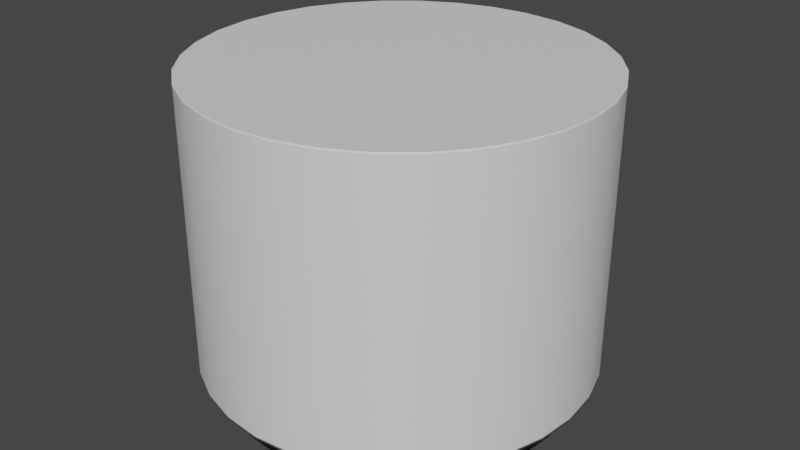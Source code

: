 # Source: SmallModernPlatform.blend  (saved by Blender 2.82.7; exported with 4.5.12 LTS)
import bpy
from mathutils import Matrix  # noqa: F401  (used for matrix-valued properties, if any)

bpy.ops.wm.read_factory_settings(use_empty=True)
scene = bpy.context.scene
scene.name = 'Scene'

# ---- collections
col_collection = bpy.data.collections.new('Collection'); scene.collection.children.link(col_collection)
col_mesh = bpy.data.collections.new('Mesh'); scene.collection.children.link(col_mesh)
col_rig = bpy.data.collections.new('Rig'); scene.collection.children.link(col_rig)
col_extras = bpy.data.collections.new('Extras'); scene.collection.children.link(col_extras)

# ---- materials (node trees are filled in below, after node groups)
mat_black = bpy.data.materials.new('Black')
mat_black.use_transparent_shadow = False
mat_base = bpy.data.materials.new('Base')
mat_base.use_transparent_shadow = False

# ---- material node trees
mat_black.use_nodes = True; mat_black.node_tree.nodes.clear()
_N = mat_black.node_tree.nodes; _L = mat_black.node_tree.links
n0 = _N.new('ShaderNodeOutputMaterial'); n0.name = 'Material Output'; n0.location = (300, 300)
n1 = _N.new('ShaderNodeBsdfPrincipled'); n1.name = 'Principled BSDF'; n1.location = (10, 300)
n1.distribution = 'GGX'
n1.subsurface_method = 'BURLEY'
n1.inputs[0].default_value = (0.00258, 0.00258, 0.00258, 1.0)
n1.inputs[3].default_value = 1.45
n1.inputs[27].default_value = (0.0, 0.0, 0.0, 1.0)
n1.inputs[28].default_value = 1.0
_L.new(n1.outputs[0], n0.inputs[0])
n0.is_active_output = True
mat_base.use_nodes = True; mat_base.node_tree.nodes.clear()
_N = mat_base.node_tree.nodes; _L = mat_base.node_tree.links
n0 = _N.new('ShaderNodeOutputMaterial'); n0.name = 'Material Output'; n0.location = (300, 300)
n1 = _N.new('ShaderNodeBsdfPrincipled'); n1.name = 'Principled BSDF'; n1.location = (10, 300)
n1.distribution = 'GGX'
n1.subsurface_method = 'BURLEY'
n1.inputs[3].default_value = 1.45
n1.inputs[27].default_value = (0.0, 0.0, 0.0, 1.0)
n1.inputs[28].default_value = 1.0
_L.new(n1.outputs[0], n0.inputs[0])
n0.is_active_output = True

# ---- world
world_world = bpy.data.worlds.new('World'); scene.world = world_world
world_world.use_nodes = True; world_world.node_tree.nodes.clear()
_N = world_world.node_tree.nodes; _L = world_world.node_tree.links
n0 = _N.new('ShaderNodeOutputWorld'); n0.name = 'World Output'; n0.location = (300, 300)
n1 = _N.new('ShaderNodeBackground'); n1.name = 'Background'; n1.location = (10, 300)
n1.inputs[0].default_value = (0.05088, 0.05088, 0.05088, 1.0)
_L.new(n1.outputs[0], n0.inputs[0])
n0.is_active_output = True
world_world.color = (0.05088, 0.05088, 0.05088)
world_world.use_sun_shadow = False
world_world.sun_shadow_jitter_overblur = 0.0

# ---- meshes
me_cylinder = bpy.data.meshes.new('Cylinder')
me_cylinder.from_pydata([(0.0, 3.35, -1.0), (0.0, 3.35, 1.0), (0.6536, 3.286, -1.0), (0.6536, 3.286, 1.0), (1.282, 3.095, -1.0), (1.282, 3.095, 1.0), (1.861, 2.785, -1.0), (1.861, 2.785, 1.0), (2.369, 2.369, -1.0), (2.369, 2.369, 1.0), (2.785, 1.861, -1.0), (2.785, 1.861, 1.0), (3.095, 1.282, -1.0), (3.095, 1.282, 1.0), (3.286, 0.6536, -1.0), (3.286, 0.6536, 1.0), (3.35, 2.529e-07, -1.0), (3.35, 2.529e-07, 1.0), (3.286, -0.6536, -1.0), (3.286, -0.6536, 1.0), (3.095, -1.282, -1.0), (3.095, -1.282, 1.0), (2.785, -1.861, -1.0), (2.785, -1.861, 1.0), (2.369, -2.369, -1.0), (2.369, -2.369, 1.0), (1.861, -2.785, -1.0), (1.861, -2.785, 1.0), (1.282, -3.095, -1.0), (1.282, -3.095, 1.0), (0.6536, -3.286, -1.0), (0.6536, -3.286, 1.0), (-1.092e-06, -3.35, -1.0), (-1.092e-06, -3.35, 1.0), (-0.6536, -3.286, -1.0), (-0.6536, -3.286, 1.0), (-1.282, -3.095, -1.0), (-1.282, -3.095, 1.0), (-1.861, -2.785, -1.0), (-1.861, -2.785, 1.0), (-2.369, -2.369, -1.0), (-2.369, -2.369, 1.0), (-2.785, -1.861, -1.0), (-2.785, -1.861, 1.0), (-3.095, -1.282, -1.0), (-3.095, -1.282, 1.0), (-3.286, -0.6535, -1.0), (-3.286, -0.6535, 1.0), (-3.35, 3.235e-06, -1.0), (-3.35, 3.235e-06, 1.0), (-3.286, 0.6536, -1.0), (-3.286, 0.6536, 1.0), (-3.095, 1.282, -1.0), (-3.095, 1.282, 1.0), (-2.785, 1.861, -1.0), (-2.785, 1.861, 1.0), (-2.369, 2.369, -1.0), (-2.369, 2.369, 1.0), (-1.861, 2.785, -1.0), (-1.861, 2.785, 1.0), (-1.282, 3.095, -1.0), (-1.282, 3.095, 1.0), (-0.6535, 3.286, -1.0), (-0.6535, 3.286, 1.0), (0.7291, 3.665, 1.0), (-4.133e-08, 3.737, 1.0), (1.43, 3.453, 1.0), (2.076, 3.107, 1.0), (2.643, 2.643, 1.0), (3.107, 2.076, 1.0), (3.453, 1.43, 1.0), (3.665, 0.7291, 1.0), (3.737, 1.692e-07, 1.0), (3.665, -0.7291, 1.0), (3.453, -1.43, 1.0), (3.107, -2.076, 1.0), (2.643, -2.643, 1.0), (2.076, -3.107, 1.0), (1.43, -3.453, 1.0), (0.7291, -3.665, 1.0), (-1.259e-06, -3.737, 1.0), (-0.7291, -3.665, 1.0), (-1.43, -3.453, 1.0), (-2.076, -3.107, 1.0), (-2.643, -2.643, 1.0), (-3.107, -2.076, 1.0), (-3.453, -1.43, 1.0), (-3.665, -0.7291, 1.0), (-3.737, 3.496e-06, 1.0), (-3.665, 0.7291, 1.0), (-3.453, 1.43, 1.0), (-3.107, 2.076, 1.0), (-2.643, 2.643, 1.0), (-2.076, 3.107, 1.0), (-1.43, 3.453, 1.0), (-0.7291, 3.665, 1.0), (0.7291, 3.665, 21.96), (-4.001e-08, 3.737, 21.96), (1.43, 3.453, 21.96), (2.076, 3.107, 21.96), (2.643, 2.643, 21.96), (3.107, 2.076, 21.96), (3.453, 1.43, 21.96), (3.665, 0.7291, 21.96), (3.737, 1.692e-07, 21.96), (3.665, -0.7291, 21.96), (3.453, -1.43, 21.96), (3.107, -2.076, 21.96), (2.643, -2.643, 21.96), (2.076, -3.107, 21.96), (1.43, -3.453, 21.96), (0.7291, -3.665, 21.96), (-1.258e-06, -3.737, 21.96), (-0.7291, -3.665, 21.96), (-1.43, -3.453, 21.96), (-2.076, -3.107, 21.96), (-2.643, -2.643, 21.96), (-3.107, -2.076, 21.96), (-3.453, -1.43, 21.96), (-3.665, -0.7291, 21.96), (-3.737, 3.496e-06, 21.96), (-3.665, 0.7291, 21.96), (-3.453, 1.43, 21.96), (-3.107, 2.076, 21.96), (-2.643, 2.643, 21.96), (-2.076, 3.107, 21.96), (-1.43, 3.453, 21.96), (-0.7291, 3.665, 21.96), (-3.453, 1.43, 21.81), (-3.107, 2.076, 21.81), (2.076, -3.107, 21.81), (1.43, -3.453, 21.81), (-4.004e-08, 3.737, 21.81), (0.7291, 3.665, 21.81), (-2.643, 2.643, 21.81), (0.7291, -3.665, 21.81), (1.43, 3.453, 21.81), (-2.076, 3.107, 21.81), (-1.258e-06, -3.737, 21.81), (2.076, 3.107, 21.81), (-1.43, 3.453, 21.81), (-0.7291, -3.665, 21.81), (2.643, 2.643, 21.81), (-0.7291, 3.665, 21.81), (-1.43, -3.453, 21.81), (3.107, 2.076, 21.81), (-2.076, -3.107, 21.81), (3.453, 1.43, 21.81), (-2.643, -2.643, 21.81), (3.665, 0.7291, 21.81), (-3.107, -2.076, 21.81), (3.737, 1.692e-07, 21.81), (-3.453, -1.43, 21.81), (3.665, -0.7291, 21.81), (-3.665, -0.7291, 21.81), (3.453, -1.43, 21.81), (-3.737, 3.496e-06, 21.81), (3.107, -2.076, 21.81), (-3.665, 0.7291, 21.81), (2.643, -2.643, 21.81), (-3.107, 2.076, 1.238), (1.43, -3.453, 1.238), (0.7291, 3.665, 1.238), (-2.643, 2.643, 1.238), (0.7291, -3.665, 1.238), (1.43, 3.453, 1.238), (-2.076, 3.107, 1.238), (-1.259e-06, -3.737, 1.238), (2.076, 3.107, 1.238), (-1.43, 3.453, 1.238), (-0.7291, -3.665, 1.238), (2.643, 2.643, 1.238), (-0.7291, 3.665, 1.238), (-1.43, -3.453, 1.238), (3.107, 2.076, 1.238), (-2.076, -3.107, 1.238), (3.453, 1.43, 1.238), (-2.643, -2.643, 1.238), (3.665, 0.7291, 1.238), (-3.107, -2.076, 1.238), (3.737, 1.692e-07, 1.238), (-3.453, -1.43, 1.238), (3.665, -0.7291, 1.238), (-3.665, -0.7291, 1.238), (3.453, -1.43, 1.238), (-3.737, 3.496e-06, 1.238), (3.107, -2.076, 1.238), (-3.665, 0.7291, 1.238), (2.643, -2.643, 1.238), (-3.453, 1.43, 1.238), (2.076, -3.107, 1.238), (-4.132e-08, 3.737, 1.238), (-3.41, -1.413, 1.0), (-3.62, -0.7201, 1.0), (-3.64e-08, 3.691, 1.0), (0.7201, 3.62, 1.0), (-0.7201, 3.62, 1.0), (3.62, -0.7201, 1.0), (3.41, -1.413, 1.0), (-1.413, -3.41, 1.0), (-2.051, -3.069, 1.0), (-3.069, 2.051, 1.0), (-2.61, 2.61, 1.0), (3.069, 2.051, 1.0), (3.41, 1.413, 1.0), (1.413, -3.41, 1.0), (0.7201, -3.62, 1.0), (-3.691, 3.465e-06, 1.0), (1.413, 3.41, 1.0), (3.069, -2.051, 1.0), (-2.61, -2.61, 1.0), (-2.051, 3.069, 1.0), (3.62, 0.7201, 1.0), (-1.239e-06, -3.691, 1.0), (-3.62, 0.7201, 1.0), (2.051, 3.069, 1.0), (2.61, -2.61, 1.0), (-3.069, -2.051, 1.0), (-1.413, 3.41, 1.0), (3.691, 1.792e-07, 1.0), (-0.7201, -3.62, 1.0), (-3.41, 1.413, 1.0), (2.61, 2.61, 1.0), (2.051, -3.069, 1.0), (-3.315, -0.6593, 1.0), (0.6594, 3.315, 1.0), (3.122, -1.293, 1.0), (-1.878, -2.81, 1.0), (-2.39, 2.39, 1.0), (3.122, 1.293, 1.0), (0.6594, -3.315, 1.0), (-3.38, 3.255e-06, 1.0), (1.293, 3.122, 1.0), (2.81, -1.878, 1.0), (-2.39, -2.39, 1.0), (-1.878, 2.81, 1.0), (3.315, 0.6594, 1.0), (-1.104e-06, -3.38, 1.0), (-3.315, 0.6594, 1.0), (1.878, 2.81, 1.0), (2.39, -2.39, 1.0), (-2.81, -1.878, 1.0), (-1.293, 3.122, 1.0), (3.38, 2.465e-07, 1.0), (-0.6594, -3.315, 1.0), (-3.122, 1.293, 1.0), (2.39, 2.39, 1.0), (1.878, -2.81, 1.0), (-3.122, -1.293, 1.0), (-3.172e-09, 3.38, 1.0), (-0.6593, 3.315, 1.0), (3.315, -0.6594, 1.0), (-1.293, -3.122, 1.0), (-2.81, 1.878, 1.0), (2.81, 1.878, 1.0), (1.293, -3.122, 1.0), (0.0, 3.35, 0.8874), (0.6536, 3.286, 0.8874), (1.282, 3.095, 0.8874), (1.861, 2.785, 0.8874), (2.369, 2.369, 0.8874), (2.785, 1.861, 0.8874), (3.095, 1.282, 0.8874), (3.286, 0.6536, 0.8874), (3.35, 2.529e-07, 0.8874), (3.286, -0.6536, 0.8874), (3.095, -1.282, 0.8874), (2.785, -1.861, 0.8874), (2.369, -2.369, 0.8874), (1.861, -2.785, 0.8874), (1.282, -3.095, 0.8874), (0.6536, -3.286, 0.8874), (-1.092e-06, -3.35, 0.8874), (-0.6536, -3.286, 0.8874), (-1.282, -3.095, 0.8874), (-1.861, -2.785, 0.8874), (-2.369, -2.369, 0.8874), (-2.785, -1.861, 0.8874), (-3.095, -1.282, 0.8874), (-3.286, -0.6535, 0.8874), (-3.35, 3.235e-06, 0.8874), (-3.286, 0.6536, 0.8874), (-3.095, 1.282, 0.8874), (-2.785, 1.861, 0.8874), (-2.369, 2.369, 0.8874), (-1.861, 2.785, 0.8874), (-1.282, 3.095, 0.8874), (-0.6535, 3.286, 0.8874), (0.6536, 3.286, -0.8579), (1.282, 3.095, -0.8579), (1.861, 2.785, -0.8579), (2.369, 2.369, -0.8579), (2.785, 1.861, -0.8579), (3.095, 1.282, -0.8579), (3.286, 0.6536, -0.8579), (3.35, 2.529e-07, -0.8579), (3.286, -0.6536, -0.8579), (3.095, -1.282, -0.8579), (2.785, -1.861, -0.8579), (2.369, -2.369, -0.8579), (1.861, -2.785, -0.8579), (1.282, -3.095, -0.8579), (0.6536, -3.286, -0.8579), (-1.092e-06, -3.35, -0.8579), (-0.6536, -3.286, -0.8579), (-1.282, -3.095, -0.8579), (-1.861, -2.785, -0.8579), (-2.369, -2.369, -0.8579), (-2.785, -1.861, -0.8579), (-3.095, -1.282, -0.8579), (-3.286, -0.6535, -0.8579), (-3.35, 3.235e-06, -0.8579), (-3.286, 0.6536, -0.8579), (-3.095, 1.282, -0.8579), (-2.785, 1.861, -0.8579), (-2.369, 2.369, -0.8579), (-1.861, 2.785, -0.8579), (-1.282, 3.095, -0.8579), (-0.6535, 3.286, -0.8579), (0.0, 3.35, -0.8579)], [], [(256, 1, 3, 257), (257, 3, 5, 258), (258, 5, 7, 259), (259, 7, 9, 260), (260, 9, 11, 261), (261, 11, 13, 262), (262, 13, 15, 263), (263, 15, 17, 264), (264, 17, 19, 265), (265, 19, 21, 266), (266, 21, 23, 267), (267, 23, 25, 268), (268, 25, 27, 269), (269, 27, 29, 270), (270, 29, 31, 271), (271, 31, 33, 272), (272, 33, 35, 273), (273, 35, 37, 274), (274, 37, 39, 275), (275, 39, 41, 276), (276, 41, 43, 277), (277, 43, 45, 278), (278, 45, 47, 279), (279, 47, 49, 280), (280, 49, 51, 281), (281, 51, 53, 282), (282, 53, 55, 283), (283, 55, 57, 284), (284, 57, 59, 285), (285, 59, 61, 286), (193, 192, 86, 87), (286, 61, 63, 287), (287, 63, 1, 256), (0, 2, 4, 6, 8, 10, 12, 14, 16, 18, 20, 22, 24, 26, 28, 30, 32, 34, 36, 38, 40, 42, 44, 46, 48, 50, 52, 54, 56, 58, 60, 62), (129, 128, 122, 123), (195, 194, 65, 64), (194, 196, 95, 65), (198, 197, 73, 74), (200, 199, 82, 83), (202, 201, 91, 92), (204, 203, 69, 70), (206, 205, 78, 79), (207, 193, 87, 88), (208, 195, 64, 66), (209, 198, 74, 75), (210, 200, 83, 84), (211, 202, 92, 93), (212, 204, 70, 71), (213, 206, 79, 80), (214, 207, 88, 89), (215, 208, 66, 67), (216, 209, 75, 76), (217, 210, 84, 85), (218, 211, 93, 94), (219, 212, 71, 72), (220, 213, 80, 81), (221, 214, 89, 90), (222, 215, 67, 68), (223, 216, 76, 77), (192, 217, 85, 86), (196, 218, 94, 95), (197, 219, 72, 73), (199, 220, 81, 82), (201, 221, 90, 91), (203, 222, 68, 69), (205, 223, 77, 78), (96, 97, 127, 126, 125, 124, 123, 122, 121, 120, 119, 118, 117, 116, 115, 114, 113, 112, 111, 110, 109, 108, 107, 106, 105, 104, 103, 102, 101, 100, 99, 98), (131, 130, 109, 110), (133, 132, 97, 96), (134, 129, 123, 124), (135, 131, 110, 111), (136, 133, 96, 98), (137, 134, 124, 125), (138, 135, 111, 112), (139, 136, 98, 99), (140, 137, 125, 126), (141, 138, 112, 113), (142, 139, 99, 100), (143, 140, 126, 127), (144, 141, 113, 114), (145, 142, 100, 101), (132, 143, 127, 97), (146, 144, 114, 115), (147, 145, 101, 102), (148, 146, 115, 116), (149, 147, 102, 103), (150, 148, 116, 117), (151, 149, 103, 104), (152, 150, 117, 118), (153, 151, 104, 105), (154, 152, 118, 119), (155, 153, 105, 106), (156, 154, 119, 120), (157, 155, 106, 107), (158, 156, 120, 121), (159, 157, 107, 108), (128, 158, 121, 122), (130, 159, 108, 109), (190, 188, 159, 130), (189, 187, 158, 128), (188, 186, 157, 159), (187, 185, 156, 158), (186, 184, 155, 157), (185, 183, 154, 156), (184, 182, 153, 155), (183, 181, 152, 154), (182, 180, 151, 153), (181, 179, 150, 152), (180, 178, 149, 151), (179, 177, 148, 150), (178, 176, 147, 149), (177, 175, 146, 148), (176, 174, 145, 147), (175, 173, 144, 146), (191, 172, 143, 132), (174, 171, 142, 145), (173, 170, 141, 144), (172, 169, 140, 143), (171, 168, 139, 142), (170, 167, 138, 141), (169, 166, 137, 140), (168, 165, 136, 139), (167, 164, 135, 138), (166, 163, 134, 137), (165, 162, 133, 136), (164, 161, 131, 135), (163, 160, 129, 134), (162, 191, 132, 133), (161, 190, 130, 131), (160, 189, 128, 129), (91, 90, 189, 160), (78, 77, 190, 161), (64, 65, 191, 162), (92, 91, 160, 163), (79, 78, 161, 164), (66, 64, 162, 165), (93, 92, 163, 166), (80, 79, 164, 167), (67, 66, 165, 168), (94, 93, 166, 169), (81, 80, 167, 170), (68, 67, 168, 171), (95, 94, 169, 172), (82, 81, 170, 173), (69, 68, 171, 174), (65, 95, 172, 191), (83, 82, 173, 175), (70, 69, 174, 176), (84, 83, 175, 177), (71, 70, 176, 178), (85, 84, 177, 179), (72, 71, 178, 180), (86, 85, 179, 181), (73, 72, 180, 182), (87, 86, 181, 183), (74, 73, 182, 184), (88, 87, 183, 185), (75, 74, 184, 186), (89, 88, 185, 187), (76, 75, 186, 188), (90, 89, 187, 189), (77, 76, 188, 190), (255, 247, 223, 205), (254, 246, 222, 203), (253, 245, 221, 201), (252, 244, 220, 199), (251, 243, 219, 197), (250, 242, 218, 196), (248, 241, 217, 192), (247, 240, 216, 223), (246, 239, 215, 222), (245, 238, 214, 221), (244, 237, 213, 220), (243, 236, 212, 219), (242, 235, 211, 218), (241, 234, 210, 217), (240, 233, 209, 216), (239, 232, 208, 215), (238, 231, 207, 214), (237, 230, 206, 213), (236, 229, 204, 212), (235, 228, 202, 211), (234, 227, 200, 210), (233, 226, 198, 209), (232, 225, 195, 208), (231, 224, 193, 207), (230, 255, 205, 206), (229, 254, 203, 204), (228, 253, 201, 202), (227, 252, 199, 200), (226, 251, 197, 198), (249, 250, 196, 194), (225, 249, 194, 195), (224, 248, 192, 193), (47, 45, 248, 224), (3, 1, 249, 225), (1, 63, 250, 249), (21, 19, 251, 226), (39, 37, 252, 227), (57, 55, 253, 228), (13, 11, 254, 229), (31, 29, 255, 230), (49, 47, 224, 231), (5, 3, 225, 232), (23, 21, 226, 233), (41, 39, 227, 234), (59, 57, 228, 235), (15, 13, 229, 236), (33, 31, 230, 237), (51, 49, 231, 238), (7, 5, 232, 239), (25, 23, 233, 240), (43, 41, 234, 241), (61, 59, 235, 242), (17, 15, 236, 243), (35, 33, 237, 244), (53, 51, 238, 245), (9, 7, 239, 246), (27, 25, 240, 247), (45, 43, 241, 248), (63, 61, 242, 250), (19, 17, 243, 251), (37, 35, 244, 252), (55, 53, 245, 253), (11, 9, 246, 254), (29, 27, 247, 255), (318, 287, 256, 319), (317, 286, 287, 318), (316, 285, 286, 317), (315, 284, 285, 316), (314, 283, 284, 315), (313, 282, 283, 314), (312, 281, 282, 313), (311, 280, 281, 312), (310, 279, 280, 311), (309, 278, 279, 310), (308, 277, 278, 309), (307, 276, 277, 308), (306, 275, 276, 307), (305, 274, 275, 306), (304, 273, 274, 305), (303, 272, 273, 304), (302, 271, 272, 303), (301, 270, 271, 302), (300, 269, 270, 301), (299, 268, 269, 300), (298, 267, 268, 299), (297, 266, 267, 298), (296, 265, 266, 297), (295, 264, 265, 296), (294, 263, 264, 295), (293, 262, 263, 294), (292, 261, 262, 293), (291, 260, 261, 292), (290, 259, 260, 291), (289, 258, 259, 290), (288, 257, 258, 289), (319, 256, 257, 288), (0, 319, 288, 2), (2, 288, 289, 4), (4, 289, 290, 6), (6, 290, 291, 8), (8, 291, 292, 10), (10, 292, 293, 12), (12, 293, 294, 14), (14, 294, 295, 16), (16, 295, 296, 18), (18, 296, 297, 20), (20, 297, 298, 22), (22, 298, 299, 24), (24, 299, 300, 26), (26, 300, 301, 28), (28, 301, 302, 30), (30, 302, 303, 32), (32, 303, 304, 34), (34, 304, 305, 36), (36, 305, 306, 38), (38, 306, 307, 40), (40, 307, 308, 42), (42, 308, 309, 44), (44, 309, 310, 46), (46, 310, 311, 48), (48, 311, 312, 50), (50, 312, 313, 52), (52, 313, 314, 54), (54, 314, 315, 56), (56, 315, 316, 58), (58, 316, 317, 60), (60, 317, 318, 62), (62, 318, 319, 0)])
me_cylinder.polygons.foreach_set('use_smooth', [1, 1, 1, 1, 1, 1, 1, 1, 1, 1, 1, 1, 1, 1, 1, 1, 1, 1, 1, 1, 1, 1, 1, 1, 1, 1, 1, 1, 1, 1, 1, 1, 1, 0, 1, 1, 1, 1, 1, 1, 1, 1, 1, 1, 1, 1, 1, 1, 1, 1, 1, 1, 1, 1, 1, 1, 1, 1, 1, 1, 1, 1, 1, 1, 1, 1, 0, 1, 1, 1, 1, 1, 1, 1, 1, 1, 1, 1, 1, 1, 1, 1, 1, 1, 1, 1, 1, 1, 1, 1, 1, 1, 1, 1, 1, 1, 1, 1, 1, 1, 1, 1, 1, 1, 1, 1, 1, 1, 1, 1, 1, 1, 1, 1, 1, 1, 1, 1, 1, 1, 1, 1, 1, 1, 1, 1, 1, 1, 1, 1, 1, 1, 1, 1, 1, 1, 1, 1, 1, 1, 1, 1, 1, 1, 1, 1, 1, 1, 1, 1, 1, 1, 1, 1, 1, 1, 1, 1, 1, 1, 1, 1, 1, 1, 1, 1, 1, 1, 1, 1, 1, 1, 1, 1, 1, 1, 1, 1, 1, 1, 1, 1, 1, 1, 1, 1, 1, 1, 1, 1, 1, 1, 1, 1, 1, 1, 1, 1, 1, 1, 1, 1, 1, 1, 1, 1, 1, 1, 1, 1, 1, 1, 1, 1, 1, 1, 1, 1, 1, 1, 1, 1, 1, 1, 1, 1, 1, 1, 1, 1, 1, 1, 1, 1, 1, 1, 1, 1, 1, 1, 1, 1, 1, 1, 1, 1, 1, 1, 1, 1, 1, 1, 1, 1, 1, 1, 1, 1, 1, 1, 1, 1, 1, 1, 1, 1, 1, 1, 1, 1, 1, 1, 1, 1, 1, 1, 1, 1, 1, 1, 1, 1, 1, 1, 1, 1, 1, 1, 1, 1])
me_cylinder.polygons.foreach_set('material_index', [1, 1, 1, 1, 1, 1, 1, 1, 1, 1, 1, 1, 1, 1, 1, 1, 1, 1, 1, 1, 1, 1, 1, 1, 1, 1, 1, 1, 1, 1, 1, 1, 1, 0, 1, 1, 1, 1, 1, 1, 1, 1, 1, 1, 1, 1, 1, 1, 1, 1, 1, 1, 1, 1, 1, 1, 1, 1, 1, 1, 1, 1, 1, 1, 1, 1, 1, 1, 1, 1, 1, 1, 1, 1, 1, 1, 1, 1, 1, 1, 1, 1, 1, 1, 1, 1, 1, 1, 1, 1, 1, 1, 1, 1, 1, 1, 1, 1, 1, 1, 1, 1, 1, 1, 1, 1, 1, 1, 1, 1, 1, 1, 1, 1, 1, 1, 1, 1, 1, 1, 1, 1, 1, 1, 1, 1, 1, 1, 1, 1, 1, 1, 1, 1, 1, 1, 1, 1, 1, 1, 1, 1, 1, 1, 1, 1, 1, 1, 1, 1, 1, 1, 1, 1, 1, 1, 1, 1, 1, 1, 1, 1, 1, 1, 1, 1, 1, 1, 1, 1, 1, 1, 1, 1, 1, 1, 1, 1, 1, 1, 1, 1, 1, 1, 1, 1, 1, 1, 1, 1, 1, 1, 1, 1, 1, 1, 1, 1, 1, 1, 1, 1, 1, 1, 1, 1, 1, 1, 1, 1, 1, 1, 1, 1, 1, 1, 1, 1, 1, 1, 1, 1, 1, 1, 1, 1, 0, 0, 0, 0, 0, 0, 0, 0, 0, 0, 0, 0, 0, 0, 0, 0, 0, 0, 0, 0, 0, 0, 0, 0, 0, 0, 0, 0, 0, 0, 0, 0, 0, 0, 0, 0, 0, 0, 0, 0, 0, 0, 0, 0, 0, 0, 0, 0, 0, 0, 0, 0, 0, 0, 0, 0, 0, 0, 0, 0, 0, 0, 0, 0])
_uv = me_cylinder.uv_layers.new(name='UVMap')
_uv.uv.foreach_set('vector', [0.7448, 0.1837, 0.7409, 0.1837, 0.7409, 0.165, 0.7448, 0.165, 0.7448, 0.165, 0.7409, 0.165, 0.7409, 0.1467, 0.7448, 0.1467, 0.7448, 0.1467, 0.7409, 0.1467, 0.7409, 0.1294, 0.7448, 0.1294, 0.7448, 0.1294, 0.7409, 0.1294, 0.7409, 0.1138, 0.7448, 0.1138, 0.7448, 0.1138, 0.7409, 0.1138, 0.7409, 0.1006, 0.7448, 0.1006, 0.8073, 0.5166, 0.8113, 0.5166, 0.8113, 0.5322, 0.8073, 0.5322, 0.8073, 0.5322, 0.8113, 0.5322, 0.8113, 0.5495, 0.8073, 0.5495, 0.8073, 0.5495, 0.8113, 0.5495, 0.8113, 0.5678, 0.8073, 0.5678, 0.8073, 0.5678, 0.8113, 0.5678, 0.8113, 0.5865, 0.8073, 0.5865, 0.8073, 0.5865, 0.8113, 0.5865, 0.8113, 0.6049, 0.8073, 0.6049, 0.8073, 0.6049, 0.8113, 0.6049, 0.8113, 0.6221, 0.8073, 0.6221, 0.8073, 0.6221, 0.8113, 0.6221, 0.8113, 0.6377, 0.8073, 0.6377, 0.7448, 0.5166, 0.7409, 0.5166, 0.7409, 0.5011, 0.7448, 0.5011, 0.7448, 0.5011, 0.7409, 0.5011, 0.7409, 0.4838, 0.7448, 0.4838, 0.7448, 0.4838, 0.7409, 0.4838, 0.7409, 0.4655, 0.7448, 0.4655, 0.7448, 0.4655, 0.7409, 0.4655, 0.7409, 0.4468, 0.7448, 0.4468, 0.7448, 0.4468, 0.7409, 0.4468, 0.7409, 0.4284, 0.7448, 0.4284, 0.7448, 0.4284, 0.7409, 0.4284, 0.7409, 0.4112, 0.7448, 0.4112, 0.7448, 0.4112, 0.7409, 0.4112, 0.7409, 0.3956, 0.7448, 0.3956, 0.7448, 0.3956, 0.7409, 0.3956, 0.7409, 0.3824, 0.7448, 0.3824, 0.8073, 0.2481, 0.8113, 0.2481, 0.8113, 0.2637, 0.8073, 0.2637, 0.8073, 0.2637, 0.8113, 0.2637, 0.8113, 0.2809, 0.8073, 0.2809, 0.8073, 0.2809, 0.8113, 0.2809, 0.8113, 0.2993, 0.8073, 0.2993, 0.8073, 0.2993, 0.8113, 0.2993, 0.8113, 0.318, 0.8073, 0.318, 0.8073, 0.318, 0.8113, 0.318, 0.8113, 0.3363, 0.8073, 0.3363, 0.8073, 0.3363, 0.8113, 0.3363, 0.8113, 0.3536, 0.8073, 0.3536, 0.8073, 0.3536, 0.8113, 0.3536, 0.8113, 0.3692, 0.8073, 0.3692, 0.8073, 0.3692, 0.8113, 0.3692, 0.8113, 0.3824, 0.8073, 0.3824, 0.7448, 0.2481, 0.7409, 0.2481, 0.7409, 0.2349, 0.7448, 0.2349, 0.7448, 0.2349, 0.7409, 0.2349, 0.7409, 0.2193, 0.7448, 0.2193, 0.1437, 0.9984, 0.1687, 0.9934, 0.1692, 0.995, 0.1439, 1.0, 0.7448, 0.2193, 0.7409, 0.2193, 0.7409, 0.202, 0.7448, 0.202, 0.7448, 0.202, 0.7409, 0.202, 0.7409, 0.1837, 0.7448, 0.1837, 0.7161, 0.7643, 0.7324, 0.7806, 0.7453, 0.7999, 0.7541, 0.8212, 0.7587, 0.8439, 0.7587, 0.867, 0.7541, 0.8897, 0.7453, 0.9111, 0.7324, 0.9303, 0.7161, 0.9466, 0.6969, 0.9595, 0.6755, 0.9683, 0.6528, 0.9729, 0.6297, 0.9729, 0.607, 0.9683, 0.5857, 0.9595, 0.5664, 0.9466, 0.5501, 0.9303, 0.5372, 0.9111, 0.5284, 0.8897, 0.5239, 0.867, 0.5239, 0.8439, 0.5284, 0.8212, 0.5372, 0.7999, 0.5501, 0.7806, 0.5664, 0.7643, 0.5857, 0.7514, 0.607, 0.7426, 0.6297, 0.7381, 0.6528, 0.7381, 0.6755, 0.7426, 0.6969, 0.7514, -0.02628, 0.121, -0.07223, 0.121, -0.07223, 0.1174, -0.02628, 0.1174, 0.006591, 0.8313, 0.00162, 0.8563, 8.395e-09, 0.8561, 0.005033, 0.8308, 0.00162, 0.8563, 0.00162, 0.8818, 0.0, 0.8819, 8.395e-09, 0.8561, 0.1922, 0.7544, 0.1687, 0.7447, 0.1692, 0.7431, 0.193, 0.753, 0.2314, 0.9515, 0.2456, 0.9303, 0.247, 0.9311, 0.2327, 0.9525, 0.0305, 0.9515, 0.04851, 0.9695, 0.04748, 0.9708, 0.02924, 0.9525, 0.09324, 0.7447, 0.0697, 0.7544, 0.06893, 0.753, 0.09276, 0.7431, 0.2603, 0.8563, 0.2553, 0.8313, 0.2569, 0.8308, 0.2619, 0.8561, 0.1182, 0.9984, 0.1437, 0.9984, 0.1439, 1.0, 0.1181, 1.0, 0.01634, 0.8078, 0.006591, 0.8313, 0.005033, 0.8308, 0.01491, 0.807, 0.2134, 0.7686, 0.1922, 0.7544, 0.193, 0.753, 0.2145, 0.7673, 0.2134, 0.9695, 0.2314, 0.9515, 0.2327, 0.9525, 0.2145, 0.9708, 0.01634, 0.9303, 0.0305, 0.9515, 0.02924, 0.9525, 0.01491, 0.9311, 0.1182, 0.7397, 0.09324, 0.7447, 0.09276, 0.7431, 0.1181, 0.7381, 0.2603, 0.8818, 0.2603, 0.8563, 0.2619, 0.8561, 0.2619, 0.8819, 0.09324, 0.9934, 0.1182, 0.9984, 0.1181, 1.0, 0.09276, 0.995, 0.0305, 0.7866, 0.01634, 0.8078, 0.01491, 0.807, 0.02924, 0.7855, 0.2314, 0.7866, 0.2134, 0.7686, 0.2145, 0.7673, 0.2327, 0.7855, 0.1922, 0.9837, 0.2134, 0.9695, 0.2145, 0.9708, 0.193, 0.9851, 0.006591, 0.9068, 0.01634, 0.9303, 0.01491, 0.9311, 0.005033, 0.9072, 0.1437, 0.7397, 0.1182, 0.7397, 0.1181, 0.7381, 0.1439, 0.7381, 0.2553, 0.9068, 0.2603, 0.8818, 0.2619, 0.8819, 0.2569, 0.9072, 0.0697, 0.9837, 0.09324, 0.9934, 0.09276, 0.995, 0.06893, 0.9851, 0.04851, 0.7686, 0.0305, 0.7866, 0.02924, 0.7855, 0.04748, 0.7673, 0.2456, 0.8078, 0.2314, 0.7866, 0.2327, 0.7855, 0.247, 0.807, 0.1687, 0.9934, 0.1922, 0.9837, 0.193, 0.9851, 0.1692, 0.995, 0.00162, 0.8818, 0.006591, 0.9068, 0.005033, 0.9072, 0.0, 0.8819, 0.1687, 0.7447, 0.1437, 0.7397, 0.1439, 0.7381, 0.1692, 0.7431, 0.2456, 0.9303, 0.2553, 0.9068, 0.2569, 0.9072, 0.247, 0.9311, 0.04851, 0.9695, 0.0697, 0.9837, 0.06893, 0.9851, 0.04748, 0.9708, 0.0697, 0.7544, 0.04851, 0.7686, 0.04748, 0.7673, 0.06893, 0.753, 0.2553, 0.8313, 0.2456, 0.8078, 0.247, 0.807, 0.2569, 0.8308, 0.267, 0.9072, 0.2619, 0.8819, 0.2619, 0.8561, 0.267, 0.8308, 0.2768, 0.807, 0.2912, 0.7855, 0.3094, 0.7673, 0.3309, 0.753, 0.3547, 0.7431, 0.38, 0.7381, 0.4058, 0.7381, 0.4311, 0.7431, 0.4549, 0.753, 0.4764, 0.7673, 0.4946, 0.7855, 0.509, 0.807, 0.5188, 0.8308, 0.5239, 0.8561, 0.5239, 0.8819, 0.5188, 0.9072, 0.509, 0.9311, 0.4946, 0.9525, 0.4764, 0.9708, 0.4549, 0.9851, 0.4311, 0.995, 0.4058, 1.0, 0.38, 1.0, 0.3547, 0.995, 0.3309, 0.9851, 0.3094, 0.9708, 0.2912, 0.9525, 0.2768, 0.9311, 0.5456, 0.121, 0.4945, 0.121, 0.4945, 0.1174, 0.5456, 0.1174, 0.2583, 0.121, 0.2031, 0.121, 0.2031, 0.1174, 0.2583, 0.1174, 0.01279, 0.121, -0.02628, 0.121, -0.02628, 0.1174, 0.01279, 0.1174, 0.5998, 0.121, 0.5456, 0.121, 0.5456, 0.1174, 0.5998, 0.1174, 0.3125, 0.121, 0.2583, 0.121, 0.2583, 0.1174, 0.3125, 0.1174, 0.05186, 0.121, 0.01279, 0.121, 0.01279, 0.1174, 0.05186, 0.1174, 0.655, 0.121, 0.5998, 0.121, 0.5998, 0.1174, 0.655, 0.1174, 0.3636, 0.121, 0.3125, 0.121, 0.3125, 0.1174, 0.3636, 0.1174, 0.09781, 0.121, 0.05186, 0.121, 0.05186, 0.1174, 0.09781, 0.1174, 0.7092, 0.121, 0.655, 0.121, 0.655, 0.1174, 0.7092, 0.1174, 0.4095, 0.121, 0.3636, 0.121, 0.3636, 0.1174, 0.4095, 0.1174, 0.1489, 0.121, 0.09781, 0.121, 0.09781, 0.1174, 0.1489, 0.1174, 0.7603, 0.121, 0.7092, 0.121, 0.7092, 0.1174, 0.7603, 0.1174, 0.4486, 0.121, 0.4095, 0.121, 0.4095, 0.1174, 0.4486, 0.1174, 0.2031, 0.121, 0.1489, 0.121, 0.1489, 0.1174, 0.2031, 0.1174, 0.8062, 0.121, 0.7603, 0.121, 0.7603, 0.1174, 0.8062, 0.1174, 1.118, 0.617, 1.164, 0.617, 1.164, 0.6207, 1.118, 0.6207, -0.3839, 0.121, -0.423, 0.121, -0.423, 0.1174, -0.3839, 0.1174, 1.067, 0.617, 1.118, 0.617, 1.118, 0.6207, 1.067, 0.6207, -0.338, 0.121, -0.3839, 0.121, -0.3839, 0.1174, -0.338, 0.1174, 1.013, 0.617, 1.067, 0.617, 1.067, 0.6207, 1.013, 0.6207, -0.2869, 0.121, -0.338, 0.121, -0.338, 0.1174, -0.2869, 0.1174, 0.9574, 0.617, 1.013, 0.617, 1.013, 0.6207, 0.9574, 0.6207, -0.2327, 0.121, -0.2869, 0.121, -0.2869, 0.1174, -0.2327, 0.1174, 0.9032, 0.617, 0.9574, 0.617, 0.9574, 0.6207, 0.9032, 0.6207, -0.1775, 0.121, -0.2327, 0.121, -0.2327, 0.1174, -0.1775, 0.1174, 0.8522, 0.617, 0.9032, 0.617, 0.9032, 0.6207, 0.8522, 0.6207, -0.1233, 0.121, -0.1775, 0.121, -0.1775, 0.1174, -0.1233, 0.1174, 0.8062, 0.617, 0.8522, 0.617, 0.8522, 0.6207, 0.8062, 0.6207, -0.07223, 0.121, -0.1233, 0.121, -0.1233, 0.1174, -0.07223, 0.1174, 0.4945, 0.121, 0.4486, 0.121, 0.4486, 0.1174, 0.4945, 0.1174, 0.4945, 0.615, 0.4486, 0.615, 0.4486, 0.121, 0.4945, 0.121, -0.07223, 0.615, -0.1233, 0.615, -0.1233, 0.121, -0.07223, 0.121, 0.8062, 0.1231, 0.8522, 0.1231, 0.8522, 0.617, 0.8062, 0.617, -0.1233, 0.615, -0.1775, 0.615, -0.1775, 0.121, -0.1233, 0.121, 0.8522, 0.1231, 0.9032, 0.1231, 0.9032, 0.617, 0.8522, 0.617, -0.1775, 0.615, -0.2327, 0.615, -0.2327, 0.121, -0.1775, 0.121, 0.9032, 0.1231, 0.9574, 0.1231, 0.9574, 0.617, 0.9032, 0.617, -0.2327, 0.615, -0.2869, 0.615, -0.2869, 0.121, -0.2327, 0.121, 0.9574, 0.1231, 1.013, 0.1231, 1.013, 0.617, 0.9574, 0.617, -0.2869, 0.615, -0.338, 0.615, -0.338, 0.121, -0.2869, 0.121, 1.013, 0.1231, 1.067, 0.1231, 1.067, 0.617, 1.013, 0.617, -0.338, 0.615, -0.3839, 0.615, -0.3839, 0.121, -0.338, 0.121, 1.067, 0.1231, 1.118, 0.1231, 1.118, 0.617, 1.067, 0.617, -0.3839, 0.615, -0.423, 0.615, -0.423, 0.121, -0.3839, 0.121, 1.118, 0.1231, 1.164, 0.1231, 1.164, 0.617, 1.118, 0.617, 0.8062, 0.615, 0.7603, 0.615, 0.7603, 0.121, 0.8062, 0.121, 0.2031, 0.615, 0.1489, 0.615, 0.1489, 0.121, 0.2031, 0.121, 0.4486, 0.615, 0.4095, 0.615, 0.4095, 0.121, 0.4486, 0.121, 0.7603, 0.615, 0.7092, 0.615, 0.7092, 0.121, 0.7603, 0.121, 0.1489, 0.615, 0.09781, 0.615, 0.09781, 0.121, 0.1489, 0.121, 0.4095, 0.615, 0.3636, 0.615, 0.3636, 0.121, 0.4095, 0.121, 0.7092, 0.615, 0.655, 0.615, 0.655, 0.121, 0.7092, 0.121, 0.09781, 0.615, 0.05186, 0.615, 0.05186, 0.121, 0.09781, 0.121, 0.3636, 0.615, 0.3125, 0.615, 0.3125, 0.121, 0.3636, 0.121, 0.655, 0.615, 0.5998, 0.615, 0.5998, 0.121, 0.655, 0.121, 0.05186, 0.615, 0.01279, 0.615, 0.01279, 0.121, 0.05186, 0.121, 0.3125, 0.615, 0.2583, 0.615, 0.2583, 0.121, 0.3125, 0.121, 0.5998, 0.615, 0.5456, 0.615, 0.5456, 0.121, 0.5998, 0.121, 0.01279, 0.615, -0.02628, 0.615, -0.02628, 0.121, 0.01279, 0.121, 0.2583, 0.615, 0.2031, 0.615, 0.2031, 0.121, 0.2583, 0.121, 0.5456, 0.615, 0.4945, 0.615, 0.4945, 0.121, 0.5456, 0.121, -0.02628, 0.615, -0.07223, 0.615, -0.07223, 0.121, -0.02628, 0.121, -0.02628, 0.6207, -0.07223, 0.6207, -0.07223, 0.615, -0.02628, 0.615, 0.5456, 0.6207, 0.4945, 0.6207, 0.4945, 0.615, 0.5456, 0.615, 0.2583, 0.6207, 0.2031, 0.6207, 0.2031, 0.615, 0.2583, 0.615, 0.01279, 0.6207, -0.02628, 0.6207, -0.02628, 0.615, 0.01279, 0.615, 0.5998, 0.6207, 0.5456, 0.6207, 0.5456, 0.615, 0.5998, 0.615, 0.3125, 0.6207, 0.2583, 0.6207, 0.2583, 0.615, 0.3125, 0.615, 0.05186, 0.6207, 0.01279, 0.6207, 0.01279, 0.615, 0.05186, 0.615, 0.655, 0.6207, 0.5998, 0.6207, 0.5998, 0.615, 0.655, 0.615, 0.3636, 0.6207, 0.3125, 0.6207, 0.3125, 0.615, 0.3636, 0.615, 0.09781, 0.6207, 0.05186, 0.6207, 0.05186, 0.615, 0.09781, 0.615, 0.7092, 0.6207, 0.655, 0.6207, 0.655, 0.615, 0.7092, 0.615, 0.4095, 0.6207, 0.3636, 0.6207, 0.3636, 0.615, 0.4095, 0.615, 0.1489, 0.6207, 0.09781, 0.6207, 0.09781, 0.615, 0.1489, 0.615, 0.7603, 0.6207, 0.7092, 0.6207, 0.7092, 0.615, 0.7603, 0.615, 0.4486, 0.6207, 0.4095, 0.6207, 0.4095, 0.615, 0.4486, 0.615, 0.2031, 0.6207, 0.1489, 0.6207, 0.1489, 0.615, 0.2031, 0.615, 0.8062, 0.6207, 0.7603, 0.6207, 0.7603, 0.615, 0.8062, 0.615, 1.118, 0.1174, 1.164, 0.1174, 1.164, 0.1231, 1.118, 0.1231, -0.3839, 0.6207, -0.423, 0.6207, -0.423, 0.615, -0.3839, 0.615, 1.067, 0.1174, 1.118, 0.1174, 1.118, 0.1231, 1.067, 0.1231, -0.338, 0.6207, -0.3839, 0.6207, -0.3839, 0.615, -0.338, 0.615, 1.013, 0.1174, 1.067, 0.1174, 1.067, 0.1231, 1.013, 0.1231, -0.2869, 0.6207, -0.338, 0.6207, -0.338, 0.615, -0.2869, 0.615, 0.9574, 0.1174, 1.013, 0.1174, 1.013, 0.1231, 0.9574, 0.1231, -0.2327, 0.6207, -0.2869, 0.6207, -0.2869, 0.615, -0.2327, 0.615, 0.9032, 0.1174, 0.9574, 0.1174, 0.9574, 0.1231, 0.9032, 0.1231, -0.1775, 0.6207, -0.2327, 0.6207, -0.2327, 0.615, -0.1775, 0.615, 0.8522, 0.1174, 0.9032, 0.1174, 0.9032, 0.1231, 0.8522, 0.1231, -0.1233, 0.6207, -0.1775, 0.6207, -0.1775, 0.615, -0.1233, 0.615, 0.8062, 0.1174, 0.8522, 0.1174, 0.8522, 0.1231, 0.8062, 0.1231, -0.07223, 0.6207, -0.1233, 0.6207, -0.1233, 0.615, -0.07223, 0.615, 0.4945, 0.6207, 0.4486, 0.6207, 0.4486, 0.615, 0.4945, 0.615, 0.2449, 0.8345, 0.2359, 0.8129, 0.2456, 0.8078, 0.2553, 0.8313, 0.07487, 0.7641, 0.05547, 0.777, 0.04851, 0.7686, 0.0697, 0.7544, 0.05547, 0.961, 0.07487, 0.974, 0.0697, 0.9837, 0.04851, 0.9695, 0.2359, 0.9251, 0.2449, 0.9036, 0.2553, 0.9068, 0.2456, 0.9303, 0.1655, 0.7551, 0.1426, 0.7506, 0.1437, 0.7397, 0.1687, 0.7447, 0.01253, 0.8807, 0.01708, 0.9036, 0.006591, 0.9068, 0.00162, 0.8818, 0.1655, 0.9829, 0.1871, 0.974, 0.1922, 0.9837, 0.1687, 0.9934, 0.2359, 0.8129, 0.223, 0.7935, 0.2314, 0.7866, 0.2456, 0.8078, 0.05547, 0.777, 0.03897, 0.7935, 0.0305, 0.7866, 0.04851, 0.7686, 0.07487, 0.974, 0.09642, 0.9829, 0.09324, 0.9934, 0.0697, 0.9837, 0.2449, 0.9036, 0.2494, 0.8807, 0.2603, 0.8818, 0.2553, 0.9068, 0.1426, 0.7506, 0.1193, 0.7506, 0.1182, 0.7397, 0.1437, 0.7397, 0.01708, 0.9036, 0.02601, 0.9251, 0.01634, 0.9303, 0.006591, 0.9068, 0.1871, 0.974, 0.2065, 0.961, 0.2134, 0.9695, 0.1922, 0.9837, 0.223, 0.7935, 0.2065, 0.777, 0.2134, 0.7686, 0.2314, 0.7866, 0.03897, 0.7935, 0.02601, 0.8129, 0.01634, 0.8078, 0.0305, 0.7866, 0.09642, 0.9829, 0.1193, 0.9875, 0.1182, 0.9984, 0.09324, 0.9934, 0.2494, 0.8807, 0.2494, 0.8574, 0.2603, 0.8563, 0.2603, 0.8818, 0.1193, 0.7506, 0.09642, 0.7551, 0.09324, 0.7447, 0.1182, 0.7397, 0.02601, 0.9251, 0.03897, 0.9445, 0.0305, 0.9515, 0.01634, 0.9303, 0.2065, 0.961, 0.223, 0.9445, 0.2314, 0.9515, 0.2134, 0.9695, 0.2065, 0.777, 0.1871, 0.7641, 0.1922, 0.7544, 0.2134, 0.7686, 0.02601, 0.8129, 0.01708, 0.8345, 0.006591, 0.8313, 0.01634, 0.8078, 0.1193, 0.9875, 0.1426, 0.9875, 0.1437, 0.9984, 0.1182, 0.9984, 0.2494, 0.8574, 0.2449, 0.8345, 0.2553, 0.8313, 0.2603, 0.8563, 0.09642, 0.7551, 0.07487, 0.7641, 0.0697, 0.7544, 0.09324, 0.7447, 0.03897, 0.9445, 0.05547, 0.961, 0.04851, 0.9695, 0.0305, 0.9515, 0.223, 0.9445, 0.2359, 0.9251, 0.2456, 0.9303, 0.2314, 0.9515, 0.1871, 0.7641, 0.1655, 0.7551, 0.1687, 0.7447, 0.1922, 0.7544, 0.01253, 0.8574, 0.01253, 0.8807, 0.00162, 0.8818, 0.00162, 0.8563, 0.01708, 0.8345, 0.01253, 0.8574, 0.00162, 0.8563, 0.006591, 0.8313, 0.1426, 0.9875, 0.1655, 0.9829, 0.1687, 0.9934, 0.1437, 0.9984, 0.1425, 0.9864, 0.1652, 0.9819, 0.1655, 0.9829, 0.1426, 0.9875, 0.01808, 0.8348, 0.01357, 0.8575, 0.01253, 0.8574, 0.01708, 0.8345, 0.01357, 0.8575, 0.01357, 0.8806, 0.01253, 0.8807, 0.01253, 0.8574, 0.1866, 0.765, 0.1652, 0.7562, 0.1655, 0.7551, 0.1871, 0.7641, 0.2222, 0.9439, 0.235, 0.9246, 0.2359, 0.9251, 0.223, 0.9445, 0.03978, 0.9439, 0.05613, 0.9602, 0.05547, 0.961, 0.03897, 0.9445, 0.09672, 0.7562, 0.07536, 0.765, 0.07487, 0.7641, 0.09642, 0.7551, 0.2484, 0.8575, 0.2438, 0.8348, 0.2449, 0.8345, 0.2494, 0.8574, 0.1194, 0.9864, 0.1425, 0.9864, 0.1426, 0.9875, 0.1193, 0.9875, 0.02693, 0.8134, 0.01808, 0.8348, 0.01708, 0.8345, 0.02601, 0.8129, 0.2058, 0.7778, 0.1866, 0.765, 0.1871, 0.7641, 0.2065, 0.777, 0.2058, 0.9602, 0.2222, 0.9439, 0.223, 0.9445, 0.2065, 0.961, 0.02693, 0.9246, 0.03978, 0.9439, 0.03897, 0.9445, 0.02601, 0.9251, 0.1194, 0.7516, 0.09672, 0.7562, 0.09642, 0.7551, 0.1193, 0.7506, 0.2484, 0.8806, 0.2484, 0.8575, 0.2494, 0.8574, 0.2494, 0.8807, 0.09672, 0.9819, 0.1194, 0.9864, 0.1193, 0.9875, 0.09642, 0.9829, 0.03978, 0.7942, 0.02693, 0.8134, 0.02601, 0.8129, 0.03897, 0.7935, 0.2222, 0.7942, 0.2058, 0.7778, 0.2065, 0.777, 0.223, 0.7935, 0.1866, 0.9731, 0.2058, 0.9602, 0.2065, 0.961, 0.1871, 0.974, 0.01808, 0.9033, 0.02693, 0.9246, 0.02601, 0.9251, 0.01708, 0.9036, 0.1425, 0.7516, 0.1194, 0.7516, 0.1193, 0.7506, 0.1426, 0.7506, 0.2438, 0.9033, 0.2484, 0.8806, 0.2494, 0.8807, 0.2449, 0.9036, 0.07536, 0.9731, 0.09672, 0.9819, 0.09642, 0.9829, 0.07487, 0.974, 0.05613, 0.7778, 0.03978, 0.7942, 0.03897, 0.7935, 0.05547, 0.777, 0.235, 0.8134, 0.2222, 0.7942, 0.223, 0.7935, 0.2359, 0.8129, 0.1652, 0.9819, 0.1866, 0.9731, 0.1871, 0.974, 0.1655, 0.9829, 0.01357, 0.8806, 0.01808, 0.9033, 0.01708, 0.9036, 0.01253, 0.8807, 0.1652, 0.7562, 0.1425, 0.7516, 0.1426, 0.7506, 0.1655, 0.7551, 0.235, 0.9246, 0.2438, 0.9033, 0.2449, 0.9036, 0.2359, 0.9251, 0.05613, 0.9602, 0.07536, 0.9731, 0.07487, 0.974, 0.05547, 0.961, 0.07536, 0.765, 0.05613, 0.7778, 0.05547, 0.777, 0.07487, 0.7641, 0.2438, 0.8348, 0.235, 0.8134, 0.2359, 0.8129, 0.2449, 0.8345, 0.8063, 0.202, 0.7448, 0.202, 0.7448, 0.1837, 0.8063, 0.1837, 0.8063, 0.2193, 0.7448, 0.2193, 0.7448, 0.202, 0.8063, 0.202, 0.8063, 0.2349, 0.7448, 0.2349, 0.7448, 0.2193, 0.8063, 0.2193, 0.8063, 0.2481, 0.7448, 0.2481, 0.7448, 0.2349, 0.8063, 0.2349, 0.7459, 0.3692, 0.8073, 0.3692, 0.8073, 0.3824, 0.7459, 0.3824, 0.7459, 0.3536, 0.8073, 0.3536, 0.8073, 0.3692, 0.7459, 0.3692, 0.7459, 0.3363, 0.8073, 0.3363, 0.8073, 0.3536, 0.7459, 0.3536, 0.7459, 0.318, 0.8073, 0.318, 0.8073, 0.3363, 0.7459, 0.3363, 0.7459, 0.2993, 0.8073, 0.2993, 0.8073, 0.318, 0.7459, 0.318, 0.7459, 0.2809, 0.8073, 0.2809, 0.8073, 0.2993, 0.7459, 0.2993, 0.7459, 0.2637, 0.8073, 0.2637, 0.8073, 0.2809, 0.7459, 0.2809, 0.7459, 0.2481, 0.8073, 0.2481, 0.8073, 0.2637, 0.7459, 0.2637, 0.8063, 0.3956, 0.7448, 0.3956, 0.7448, 0.3824, 0.8063, 0.3824, 0.8063, 0.4112, 0.7448, 0.4112, 0.7448, 0.3956, 0.8063, 0.3956, 0.8063, 0.4284, 0.7448, 0.4284, 0.7448, 0.4112, 0.8063, 0.4112, 0.8063, 0.4468, 0.7448, 0.4468, 0.7448, 0.4284, 0.8063, 0.4284, 0.8063, 0.4655, 0.7448, 0.4655, 0.7448, 0.4468, 0.8063, 0.4468, 0.8063, 0.4838, 0.7448, 0.4838, 0.7448, 0.4655, 0.8063, 0.4655, 0.8063, 0.5011, 0.7448, 0.5011, 0.7448, 0.4838, 0.8063, 0.4838, 0.8063, 0.5166, 0.7448, 0.5166, 0.7448, 0.5011, 0.8063, 0.5011, 0.7459, 0.6221, 0.8073, 0.6221, 0.8073, 0.6377, 0.7459, 0.6377, 0.7459, 0.6049, 0.8073, 0.6049, 0.8073, 0.6221, 0.7459, 0.6221, 0.7459, 0.5865, 0.8073, 0.5865, 0.8073, 0.6049, 0.7459, 0.6049, 0.7459, 0.5678, 0.8073, 0.5678, 0.8073, 0.5865, 0.7459, 0.5865, 0.7459, 0.5495, 0.8073, 0.5495, 0.8073, 0.5678, 0.7459, 0.5678, 0.7459, 0.5322, 0.8073, 0.5322, 0.8073, 0.5495, 0.7459, 0.5495, 0.7459, 0.5166, 0.8073, 0.5166, 0.8073, 0.5322, 0.7459, 0.5322, 0.8063, 0.1138, 0.7448, 0.1138, 0.7448, 0.1006, 0.8063, 0.1006, 0.8063, 0.1294, 0.7448, 0.1294, 0.7448, 0.1138, 0.8063, 0.1138, 0.8063, 0.1467, 0.7448, 0.1467, 0.7448, 0.1294, 0.8063, 0.1294, 0.8063, 0.165, 0.7448, 0.165, 0.7448, 0.1467, 0.8063, 0.1467, 0.8063, 0.1837, 0.7448, 0.1837, 0.7448, 0.165, 0.8063, 0.165, 0.8113, 0.1837, 0.8063, 0.1837, 0.8063, 0.165, 0.8113, 0.165, 0.8113, 0.165, 0.8063, 0.165, 0.8063, 0.1467, 0.8113, 0.1467, 0.8113, 0.1467, 0.8063, 0.1467, 0.8063, 0.1294, 0.8113, 0.1294, 0.8113, 0.1294, 0.8063, 0.1294, 0.8063, 0.1138, 0.8113, 0.1138, 0.8113, 0.1138, 0.8063, 0.1138, 0.8063, 0.1006, 0.8113, 0.1006, 0.7409, 0.5166, 0.7459, 0.5166, 0.7459, 0.5322, 0.7409, 0.5322, 0.7409, 0.5322, 0.7459, 0.5322, 0.7459, 0.5495, 0.7409, 0.5495, 0.7409, 0.5495, 0.7459, 0.5495, 0.7459, 0.5678, 0.7409, 0.5678, 0.7409, 0.5678, 0.7459, 0.5678, 0.7459, 0.5865, 0.7409, 0.5865, 0.7409, 0.5865, 0.7459, 0.5865, 0.7459, 0.6049, 0.7409, 0.6049, 0.7409, 0.6049, 0.7459, 0.6049, 0.7459, 0.6221, 0.7409, 0.6221, 0.7409, 0.6221, 0.7459, 0.6221, 0.7459, 0.6377, 0.7409, 0.6377, 0.8113, 0.5166, 0.8063, 0.5166, 0.8063, 0.5011, 0.8113, 0.5011, 0.8113, 0.5011, 0.8063, 0.5011, 0.8063, 0.4838, 0.8113, 0.4838, 0.8113, 0.4838, 0.8063, 0.4838, 0.8063, 0.4655, 0.8113, 0.4655, 0.8113, 0.4655, 0.8063, 0.4655, 0.8063, 0.4468, 0.8113, 0.4468, 0.8113, 0.4468, 0.8063, 0.4468, 0.8063, 0.4284, 0.8113, 0.4284, 0.8113, 0.4284, 0.8063, 0.4284, 0.8063, 0.4112, 0.8113, 0.4112, 0.8113, 0.4112, 0.8063, 0.4112, 0.8063, 0.3956, 0.8113, 0.3956, 0.8113, 0.3956, 0.8063, 0.3956, 0.8063, 0.3824, 0.8113, 0.3824, 0.7409, 0.2481, 0.7459, 0.2481, 0.7459, 0.2637, 0.7409, 0.2637, 0.7409, 0.2637, 0.7459, 0.2637, 0.7459, 0.2809, 0.7409, 0.2809, 0.7409, 0.2809, 0.7459, 0.2809, 0.7459, 0.2993, 0.7409, 0.2993, 0.7409, 0.2993, 0.7459, 0.2993, 0.7459, 0.318, 0.7409, 0.318, 0.7409, 0.318, 0.7459, 0.318, 0.7459, 0.3363, 0.7409, 0.3363, 0.7409, 0.3363, 0.7459, 0.3363, 0.7459, 0.3536, 0.7409, 0.3536, 0.7409, 0.3536, 0.7459, 0.3536, 0.7459, 0.3692, 0.7409, 0.3692, 0.7409, 0.3692, 0.7459, 0.3692, 0.7459, 0.3824, 0.7409, 0.3824, 0.8113, 0.2481, 0.8063, 0.2481, 0.8063, 0.2349, 0.8113, 0.2349, 0.8113, 0.2349, 0.8063, 0.2349, 0.8063, 0.2193, 0.8113, 0.2193, 0.8113, 0.2193, 0.8063, 0.2193, 0.8063, 0.202, 0.8113, 0.202, 0.8113, 0.202, 0.8063, 0.202, 0.8063, 0.1837, 0.8113, 0.1837])
me_cylinder.materials.append(mat_black)
me_cylinder.materials.append(mat_base)
me_cylinder.use_remesh_fix_poles = True
me_cylinder.use_remesh_preserve_attributes = False
me_cylinder.use_mirror_vertex_groups = False
me_cylinder.update()

# ---- objects
ob_cylinder_table = bpy.data.objects.new('Cylinder_Table', me_cylinder)

# ---- transforms, parenting, visibility, modifiers, constraints
ob_cylinder_table.location = (0.0, 0.0, 0.04872)
ob_cylinder_table.scale = (0.1822, 0.1822, 0.04791)
ob_cylinder_table.lineart.crease_threshold = 0.0

# ---- collection membership
col_mesh.objects.link(ob_cylinder_table)

# ---- scene / render settings (as saved in the file)
scene.frame_start = 1; scene.frame_end = 250; scene.frame_set(1)
scene.render.engine = 'BLENDER_EEVEE_NEXT'
scene.cycles.use_denoising = False
scene.cycles.samples = 128
scene.cycles.sampling_pattern = 'TABULATED_SOBOL'
scene.cycles.use_adaptive_sampling = False
scene.cycles.use_light_tree = False
scene.view_settings.view_transform = 'Filmic'
bpy.context.view_layer.update()

# ---- added for rendering (the .blend has no active camera and no usable light): camera, sun
cam_auto = bpy.data.cameras.new('AutoCamera')
cam_auto.lens = 50.0
cam_auto.sensor_width = 36.0
cam_auto.clip_end = 1000.0
ob_auto_camera = bpy.data.objects.new('AutoCamera', cam_auto)
scene.collection.objects.link(ob_auto_camera)
ob_auto_camera.location = (2.0525, -2.463, 2.19279)
ob_auto_camera.rotation_euler = (1.09748, -7.21219e-08, 0.694738)
scene.camera = ob_auto_camera
light_auto_sun = bpy.data.lights.new('AutoSun', 'SUN')
light_auto_sun.energy = 3.0
light_auto_sun.angle = 0.0523599
ob_auto_sun = bpy.data.objects.new('AutoSun', light_auto_sun)
scene.collection.objects.link(ob_auto_sun)
ob_auto_sun.rotation_euler = (0.872665, 0.174533, 0.523599)
bpy.context.view_layer.update()

